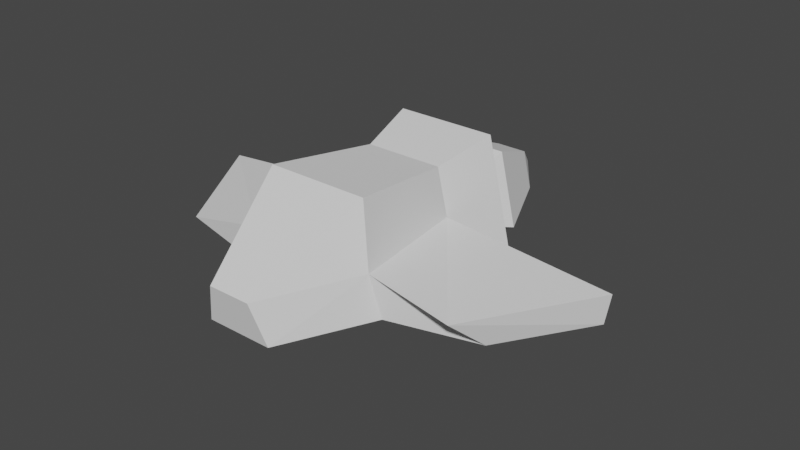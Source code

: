 # Source: PlayerA.blend  (saved by Blender 2.90.8; exported with 4.5.12 LTS)
import bpy
from mathutils import Matrix  # noqa: F401  (used for matrix-valued properties, if any)

bpy.ops.wm.read_factory_settings(use_empty=True)
scene = bpy.context.scene
scene.name = 'Scene'

# ---- collections
col_collection = bpy.data.collections.new('Collection'); scene.collection.children.link(col_collection)

# ---- world
world_world = bpy.data.worlds.new('World'); scene.world = world_world
world_world.use_nodes = True; world_world.node_tree.nodes.clear()
_N = world_world.node_tree.nodes; _L = world_world.node_tree.links
n0 = _N.new('ShaderNodeOutputWorld'); n0.name = 'World Output'; n0.location = (300, 300)
n1 = _N.new('ShaderNodeBackground'); n1.name = 'Background'; n1.location = (10, 300)
n1.inputs[0].default_value = (0.05088, 0.05088, 0.05088, 1.0)
_L.new(n1.outputs[0], n0.inputs[0])
n0.is_active_output = True
world_world.color = (0.05088, 0.05088, 0.05088)
world_world.use_sun_shadow = False
world_world.sun_shadow_jitter_overblur = 0.0

# ---- meshes
me_cube_001 = bpy.data.meshes.new('Cube.001')
me_cube_001.from_pydata([(-0.02425, -0.01809, 0.02569), (-0.0167, -0.01647, 0.05899), (-0.02, 0.02, 0.02419), (-0.01284, 0.02, 0.05419), (0.02425, -0.01809, 0.02569), (0.0167, -0.01647, 0.05899), (0.02, 0.02, 0.02419), (0.01284, 0.02, 0.05419), (-0.01079, -0.0474, 0.02585), (-0.006932, -0.05, 0.03879), (0.01079, -0.0474, 0.02585), (0.006932, -0.05, 0.03879), (-0.02135, -0.02, 0.03949), (-0.01642, 0.02, 0.03919), (0.01642, 0.02, 0.03919), (0.02135, -0.02, 0.03949), (-0.06996, 0.02, 0.02419), (-0.05168, -0.008626, 0.02419), (-0.07167, 0.02, 0.03419), (0.07167, 0.02, 0.03419), (0.06996, 0.02, 0.02419), (0.05168, -0.008626, 0.02419), (0.04762, -0.02, 0.03419), (-0.04762, -0.02, 0.03419), (-0.0167, 0.04, 0.05869), (-0.026, 0.04, 0.01969), (0.026, 0.04, 0.01969), (0.0167, 0.04, 0.05869), (0.0, 0.04, 0.004693), (0.0, 0.02, 0.01419), (0.0, -0.01809, 0.01069)], [], [(12, 1, 3, 13), (28, 26, 29), (14, 7, 5, 15), (5, 1, 9, 11), (29, 30, 0), (7, 3, 1, 5), (10, 11, 9, 8), (15, 11, 10), (12, 8, 9), (30, 10, 8), (12, 13, 18, 23), (14, 6, 26, 27), (6, 14, 19, 20), (20, 19, 22, 21), (17, 23, 18, 16), (14, 15, 22, 19), (2, 0, 17, 16), (0, 12, 23, 17), (15, 4, 21, 22), (4, 6, 20, 21), (13, 2, 16, 18), (25, 24, 27, 26, 28), (7, 14, 27), (3, 7, 27, 24), (2, 13, 24, 25), (13, 3, 24), (26, 6, 29), (29, 2, 25), (25, 28, 29), (0, 2, 29), (29, 6, 4), (10, 4, 15), (15, 5, 11), (9, 1, 12), (12, 0, 8), (8, 0, 30), (30, 4, 10), (29, 4, 30)])
_uv = me_cube_001.uv_layers.new(name='UVMap')
_uv.uv.foreach_set('vector', [0.5, 0.0, 0.625, 0.05332, 0.625, 0.25, 0.5, 0.25, 0.25, 0.5, 0.375, 0.5, 0.25, 0.5, 0.5, 0.5, 0.625, 0.5, 0.625, 0.6967, 0.5, 0.75, 0.625, 0.6967, 0.875, 0.6967, 0.875, 0.75, 0.625, 0.75, 0.25, 0.5, 0.2739, 0.7114, 0.1257, 0.7039, 0.625, 0.5, 0.875, 0.5, 0.875, 0.6967, 0.625, 0.6967, 0.375, 0.75, 0.625, 0.75, 0.625, 1.0, 0.375, 1.0, 0.5, 0.75, 0.625, 0.75, 0.375, 0.75, 0.5, 0.0, 0.375, 0.0, 0.625, 0.0, 0.2739, 0.7114, 0.375, 0.75, 0.125, 0.75, 0.5, 0.0, 0.5, 0.25, 0.5, 0.25, 0.5, 0.0, 0.5, 0.5, 0.375, 0.5, 0.375, 0.5, 0.5, 0.5, 0.375, 0.5, 0.5, 0.5, 0.5, 0.5, 0.375, 0.5, 0.375, 0.5, 0.5, 0.5, 0.5, 0.75, 0.375, 0.6789, 0.375, 0.07109, 0.5, 0.0, 0.5, 0.25, 0.375, 0.25, 0.5, 0.5, 0.5, 0.75, 0.5, 0.75, 0.5, 0.5, 0.125, 0.5, 0.1257, 0.7039, 0.125, 0.6789, 0.125, 0.5, 0.4169, 0.002508, 0.5, 0.0, 0.5, 0.0, 0.375, 0.07109, 0.5, 0.75, 0.4222, 0.7189, 0.375, 0.6789, 0.5, 0.75, 0.4222, 0.7189, 0.375, 0.5, 0.375, 0.5, 0.375, 0.6789, 0.5, 0.25, 0.375, 0.25, 0.375, 0.25, 0.5, 0.25, 0.375, 0.25, 0.5, 0.25, 0.5, 0.5, 0.375, 0.5, 0.375, 0.375, 0.625, 0.5, 0.5, 0.5, 0.625, 0.5, 0.875, 0.5, 0.625, 0.5, 0.625, 0.5, 0.875, 0.5, 0.375, 0.25, 0.5, 0.25, 0.5, 0.25, 0.375, 0.25, 0.5, 0.25, 0.625, 0.25, 0.5, 0.25, 0.375, 0.5, 0.375, 0.5, 0.25, 0.5, 0.25, 0.5, 0.125, 0.5, 0.125, 0.5, 0.125, 0.5, 0.25, 0.5, 0.25, 0.5, 0.1257, 0.7039, 0.125, 0.5, 0.25, 0.5, 0.25, 0.5, 0.375, 0.5, 0.4222, 0.7189, 0.375, 0.75, 0.4222, 0.7189, 0.5, 0.75, 0.5, 0.75, 0.625, 0.6967, 0.625, 0.75, 0.625, 0.0, 0.625, 0.05332, 0.5, 0.0, 0.5, 0.0, 0.4169, 0.002508, 0.375, 0.0, 0.125, 0.75, 0.1257, 0.7039, 0.2739, 0.7114, 0.2739, 0.7114, 0.4222, 0.7189, 0.375, 0.75, 0.25, 0.5, 0.4222, 0.7189, 0.2739, 0.7114])
_ca = me_cube_001.color_attributes.new('Col', 'BYTE_COLOR', 'CORNER')
_ca.data.foreach_set('color', [1.0, 0.0006071, 0.0, 1.0, 1.0, 0.0006071, 0.0, 1.0, 1.0, 0.0006071, 0.0, 1.0, 1.0, 0.0006071, 0.0, 1.0, 0.0, 0.0, 0.0, 1.0, 0.0, 0.0, 0.008568, 1.0, 0.0, 0.0, 0.314, 1.0, 1.0, 0.0006071, 0.0, 1.0, 1.0, 0.0006071, 0.0, 1.0, 1.0, 0.0006071, 0.0, 1.0, 1.0, 0.0006071, 0.0, 1.0, 0.0, 1.0, 0.0003035, 1.0, 0.0, 1.0, 0.0, 1.0, 0.0, 1.0, 0.0003035, 1.0, 0.0, 1.0, 0.0, 1.0, 0.314, 0.0006071, 0.0, 1.0, 0.314, 0.0, 0.0, 1.0, 0.6795, 0.0, 0.0, 1.0, 1.0, 0.0006071, 0.0, 1.0, 1.0, 0.0006071, 0.0, 1.0, 1.0, 0.0006071, 0.0, 1.0, 1.0, 0.0006071, 0.0, 1.0, 0.6795, 0.0006071, 0.0, 1.0, 1.0, 0.0006071, 0.0, 1.0, 1.0, 0.0006071, 0.0, 1.0, 0.6795, 0.0006071, 0.0, 1.0, 1.0, 0.0006071, 0.0, 1.0, 1.0, 0.0006071, 0.0, 1.0, 0.6795, 0.0006071, 0.0, 1.0, 1.0, 0.0006071, 0.0, 1.0, 0.6795, 0.0006071, 0.0, 1.0, 1.0, 0.0006071, 0.0, 1.0, 0.314, 0.0, 0.0, 1.0, 0.6795, 0.0006071, 0.0, 1.0, 0.6795, 0.0006071, 0.0, 1.0, 1.0, 0.0006071, 0.0, 1.0, 1.0, 0.0006071, 0.0, 1.0, 1.0, 0.0, 0.0, 1.0, 1.0, 0.0003035, 0.0, 1.0, 0.0, 0.0, 1.0, 1.0, 0.0, 0.0, 0.8388, 1.0, 0.0, 0.0, 0.008568, 1.0, 0.0, 0.0, 0.002732, 1.0, 0.8388, 0.0006071, 0.0, 1.0, 1.0, 0.0006071, 0.0, 1.0, 1.0, 0.0, 0.0, 1.0, 1.0, 0.0, 0.0, 1.0, 1.0, 0.0, 0.0, 1.0, 1.0, 0.0, 0.0, 1.0, 1.0, 0.0006071, 0.0, 1.0, 0.6795, 0.0003035, 0.0, 1.0, 0.6795, 0.0, 0.0, 1.0, 1.0, 0.0003035, 0.0, 1.0, 1.0, 0.0, 0.0, 1.0, 0.6795, 0.0, 0.0, 1.0, 1.0, 0.0006071, 0.0, 1.0, 1.0, 0.0006071, 0.0, 1.0, 1.0, 0.0006071, 0.0, 1.0, 1.0, 0.0, 0.0, 1.0, 0.6795, 0.001518, 0.001518, 1.0, 0.6795, 0.0, 0.0, 1.0, 0.6795, 0.0, 0.0, 1.0, 0.6795, 0.0, 0.0, 1.0, 0.6795, 0.0, 0.0, 1.0, 1.0, 0.0006071, 0.0, 1.0, 1.0, 0.0003035, 0.0, 1.0, 0.6795, 0.0, 0.0, 1.0, 1.0, 0.0006071, 0.0, 1.0, 0.6795, 0.0, 0.0, 1.0, 0.6795, 0.0003035, 0.0, 1.0, 1.0, 0.0006071, 0.0, 1.0, 0.6795, 0.0, 0.0, 1.0, 0.8388, 0.0006071, 0.0, 1.0, 1.0, 0.0, 0.0, 1.0, 0.6795, 0.0003035, 0.0, 1.0, 1.0, 0.0006071, 0.0, 1.0, 0.6795, 0.001518, 0.001518, 1.0, 0.6795, 0.0, 0.0, 1.0, 1.0, 0.0, 0.0, 1.0, 0.0, 0.0, 0.0, 1.0, 0.0, 0.0, 0.004025, 1.0, 0.0, 0.0, 0.002732, 1.0, 0.0, 0.0, 0.008568, 1.0, 0.0, 0.0, 0.0, 1.0, 0.0, 0.0, 1.0, 1.0, 0.0, 0.0, 1.0, 1.0, 0.0, 0.0, 0.002732, 1.0, 0.0, 0.0, 1.0, 1.0, 0.0, 0.0, 1.0, 1.0, 0.0, 0.0, 0.002732, 1.0, 0.0, 0.0, 0.004025, 1.0, 0.0, 0.0, 0.6795, 1.0, 0.0, 0.0, 1.0, 1.0, 0.0, 0.0, 0.004025, 1.0, 0.0, 0.0, 0.0, 1.0, 0.0, 0.0, 1.0, 1.0, 0.0, 0.0, 1.0, 1.0, 0.0, 0.0, 0.004025, 1.0, 0.0, 0.0, 0.008568, 1.0, 0.0, 0.0, 0.8388, 1.0, 0.0, 0.0, 0.314, 1.0, 0.0, 0.0, 0.314, 1.0, 0.0, 0.0, 0.6795, 1.0, 0.0, 0.0, 0.0, 1.0, 0.0, 0.0, 0.0, 1.0, 0.0, 0.0, 0.0, 1.0, 0.0, 0.0, 0.314, 1.0, 0.6795, 0.0, 0.0, 1.0, 0.6795, 0.001518, 0.001518, 1.0, 0.314, 0.0006071, 0.0, 1.0, 0.314, 0.0006071, 0.0, 1.0, 0.8388, 0.0006071, 0.0, 1.0, 0.6795, 0.0, 0.0, 1.0, 0.6795, 0.0006071, 0.0, 1.0, 0.6795, 0.0, 0.0, 1.0, 1.0, 0.0006071, 0.0, 1.0, 0.0, 1.0, 0.0, 1.0, 0.0, 1.0, 0.0003035, 1.0, 0.0, 1.0, 0.0, 1.0, 0.0, 1.0, 0.0003035, 1.0, 0.0, 1.0, 0.0, 1.0, 0.0, 1.0, 0.0, 1.0, 1.0, 0.0006071, 0.0, 1.0, 0.6795, 0.0, 0.0, 1.0, 0.6795, 0.0006071, 0.0, 1.0, 0.6795, 0.0006071, 0.0, 1.0, 0.6795, 0.0, 0.0, 1.0, 0.314, 0.0, 0.0, 1.0, 0.314, 0.0, 0.0, 1.0, 0.6795, 0.0, 0.0, 1.0, 0.6795, 0.0006071, 0.0, 1.0, 0.314, 0.0006071, 0.0, 1.0, 0.6795, 0.0, 0.0, 1.0, 0.314, 0.0, 0.0, 1.0])
me_cube_001.use_remesh_fix_poles = True
me_cube_001.use_remesh_preserve_attributes = False
me_cube_001.use_mirror_vertex_groups = False
me_cube_001.use_paint_bone_selection = False
me_cube_001.use_paint_mask_vertex = True
me_cube_001.update()
me_cube_002 = bpy.data.meshes.new('Cube.002')
me_cube_002.from_pydata([(-0.007013, -2.819e-05, 0.01089), (-0.01092, -2.819e-05, -0.00549), (0.01092, -2.819e-05, -0.00549), (0.007013, -2.819e-05, 0.01089), (8.345e-11, -2.819e-05, -0.01179), (-0.01052, 0.01047, 0.01643), (-0.01638, 0.01047, -0.008136), (2.295e-10, 0.01047, -0.01759), (0.01638, 0.01047, -0.008136), (0.01052, 0.01047, 0.01643), (-0.00526, 0.03147, 0.008118), (-0.00819, 0.03147, -0.004167), (1.147e-10, 0.03147, -0.008892), (0.00819, 0.03147, -0.004167), (0.00526, 0.03147, 0.008118), (3.779e-19, 0.04197, -0.0001981), (-0.004208, 0.006272, 0.006455), (-0.006552, 0.006272, -0.003373), (0.006552, 0.006272, -0.003373), (0.004208, 0.006272, 0.006455), (3.779e-19, 0.006272, -0.007153), (-0.006312, 0.01257, 0.009781), (-0.009828, 0.01257, -0.004961), (3.779e-19, 0.01257, -0.01063), (0.009828, 0.01257, -0.004961), (0.006312, 0.01257, 0.009781), (-0.003156, 0.02517, 0.004791), (-0.004914, 0.02517, -0.00258), (3.779e-19, 0.02517, -0.005415), (0.004914, 0.02517, -0.00258), (0.003156, 0.02517, 0.004791), (3.779e-19, 0.03147, -0.0001981)], [], [(1, 0, 3, 2, 4), (6, 11, 10, 5), (3, 9, 8, 2), (4, 7, 6, 1), (0, 5, 9, 3), (2, 8, 7, 4), (1, 6, 5, 0), (12, 15, 11), (9, 14, 13, 8), (7, 12, 11, 6), (5, 10, 14, 9), (8, 13, 12, 7), (10, 15, 14), (13, 15, 12), (11, 15, 10), (14, 15, 13), (17, 20, 18, 19, 16), (22, 21, 26, 27), (19, 18, 24, 25), (20, 17, 22, 23), (16, 19, 25, 21), (18, 20, 23, 24), (17, 16, 21, 22), (28, 27, 31), (25, 24, 29, 30), (23, 22, 27, 28), (21, 25, 30, 26), (24, 23, 28, 29), (26, 30, 31), (29, 28, 31), (27, 26, 31), (30, 29, 31)])
_uv = me_cube_002.uv_layers.new(name='UVMap')
_uv.uv.foreach_set('vector', [0.375, 0.25, 0.5, 0.25, 0.5, 0.5, 0.375, 0.5, 0.375, 0.375, 0.375, 0.25, 0.375, 0.25, 0.5, 0.25, 0.5, 0.25, 0.5, 0.5, 0.5, 0.5, 0.375, 0.5, 0.375, 0.5, 0.375, 0.375, 0.375, 0.375, 0.375, 0.25, 0.375, 0.25, 0.5, 0.25, 0.5, 0.25, 0.5, 0.5, 0.5, 0.5, 0.375, 0.5, 0.375, 0.5, 0.375, 0.375, 0.375, 0.375, 0.375, 0.25, 0.375, 0.25, 0.5, 0.25, 0.5, 0.25, 0.375, 0.375, 0.375, 0.375, 0.375, 0.25, 0.5, 0.5, 0.5, 0.5, 0.375, 0.5, 0.375, 0.5, 0.375, 0.375, 0.375, 0.375, 0.375, 0.25, 0.375, 0.25, 0.5, 0.25, 0.5, 0.25, 0.5, 0.5, 0.5, 0.5, 0.375, 0.5, 0.375, 0.5, 0.375, 0.375, 0.375, 0.375, 0.5, 0.25, 0.5, 0.25, 0.5, 0.5, 0.375, 0.5, 0.375, 0.5, 0.375, 0.375, 0.375, 0.25, 0.375, 0.25, 0.5, 0.25, 0.5, 0.5, 0.5, 0.5, 0.375, 0.5, 0.375, 0.25, 0.375, 0.375, 0.375, 0.5, 0.5, 0.5, 0.5, 0.25, 0.375, 0.25, 0.5, 0.25, 0.5, 0.25, 0.375, 0.25, 0.5, 0.5, 0.375, 0.5, 0.375, 0.5, 0.5, 0.5, 0.375, 0.375, 0.375, 0.25, 0.375, 0.25, 0.375, 0.375, 0.5, 0.25, 0.5, 0.5, 0.5, 0.5, 0.5, 0.25, 0.375, 0.5, 0.375, 0.375, 0.375, 0.375, 0.375, 0.5, 0.375, 0.25, 0.5, 0.25, 0.5, 0.25, 0.375, 0.25, 0.375, 0.375, 0.375, 0.25, 0.375, 0.375, 0.5, 0.5, 0.375, 0.5, 0.375, 0.5, 0.5, 0.5, 0.375, 0.375, 0.375, 0.25, 0.375, 0.25, 0.375, 0.375, 0.5, 0.25, 0.5, 0.5, 0.5, 0.5, 0.5, 0.25, 0.375, 0.5, 0.375, 0.375, 0.375, 0.375, 0.375, 0.5, 0.5, 0.25, 0.5, 0.5, 0.5, 0.25, 0.375, 0.5, 0.375, 0.375, 0.375, 0.5, 0.375, 0.25, 0.5, 0.25, 0.375, 0.25, 0.5, 0.5, 0.375, 0.5, 0.5, 0.5])
_ca = me_cube_002.color_attributes.new('Col', 'BYTE_COLOR', 'CORNER')
_ca.data.foreach_set('color', [0.0, 0.0006071, 1.0, 1.0, 0.0, 0.0006071, 1.0, 1.0, 0.0, 0.0006071, 1.0, 1.0, 0.0003035, 0.0006071, 1.0, 1.0, 0.01521, 0.0009106, 0.9734, 1.0, 0.0, 0.0006071, 1.0, 1.0, 0.0, 0.0006071, 1.0, 1.0, 0.0, 0.0006071, 1.0, 1.0, 0.0, 0.0006071, 1.0, 1.0, 0.0, 0.0006071, 1.0, 1.0, 0.0, 0.0006071, 1.0, 1.0, 0.0003035, 0.0006071, 1.0, 1.0, 0.0003035, 0.0006071, 1.0, 1.0, 0.01521, 0.0009106, 0.9734, 1.0, 0.01521, 0.0009106, 0.9734, 1.0, 0.0, 0.0006071, 1.0, 1.0, 0.0, 0.0006071, 1.0, 1.0, 0.0, 0.0006071, 1.0, 1.0, 0.0, 0.0006071, 1.0, 1.0, 0.0, 0.0006071, 1.0, 1.0, 0.0, 0.0006071, 1.0, 1.0, 0.0003035, 0.0006071, 1.0, 1.0, 0.0003035, 0.0006071, 1.0, 1.0, 0.01521, 0.0009106, 0.9734, 1.0, 0.01521, 0.0009106, 0.9734, 1.0, 0.0, 0.0006071, 1.0, 1.0, 0.0, 0.0006071, 1.0, 1.0, 0.0, 0.0006071, 1.0, 1.0, 0.0, 0.0006071, 1.0, 1.0, 0.01521, 0.0009106, 0.9734, 1.0, 0.01521, 0.0009106, 0.9734, 1.0, 0.0, 0.0006071, 1.0, 1.0, 0.0, 0.0006071, 1.0, 1.0, 0.0, 0.0006071, 1.0, 1.0, 0.0003035, 0.0006071, 1.0, 1.0, 0.0003035, 0.0006071, 1.0, 1.0, 0.01521, 0.0009106, 0.9734, 1.0, 0.01521, 0.0009106, 0.9734, 1.0, 0.0, 0.0006071, 1.0, 1.0, 0.0, 0.0006071, 1.0, 1.0, 0.0, 0.0006071, 1.0, 1.0, 0.0, 0.0006071, 1.0, 1.0, 0.0, 0.0006071, 1.0, 1.0, 0.0, 0.0006071, 1.0, 1.0, 0.0003035, 0.0006071, 1.0, 1.0, 0.0003035, 0.0006071, 1.0, 1.0, 0.01521, 0.0009106, 0.9734, 1.0, 0.01521, 0.0009106, 0.9734, 1.0, 0.0, 0.0006071, 1.0, 1.0, 0.0, 0.0006071, 1.0, 1.0, 0.0, 0.0006071, 1.0, 1.0, 0.0003035, 0.0006071, 1.0, 1.0, 0.0003035, 0.0006071, 1.0, 1.0, 0.01521, 0.0009106, 0.9734, 1.0, 0.0, 0.0006071, 1.0, 1.0, 0.0, 0.0006071, 1.0, 1.0, 0.0, 0.0006071, 1.0, 1.0, 0.0, 0.0006071, 1.0, 1.0, 0.0, 0.0006071, 1.0, 1.0, 0.0003035, 0.0006071, 1.0, 1.0, 0.0, 0.0, 0.0, 1.0, 0.0, 0.0, 0.0, 1.0, 0.0, 0.0, 0.0, 1.0, 0.0, 0.0, 0.0, 1.0, 0.0, 0.0, 0.0, 1.0, 0.0, 0.0, 0.0, 1.0, 0.0, 0.0, 0.0, 1.0, 0.0, 0.0, 0.0, 1.0, 0.0, 0.0, 0.0, 1.0, 0.0, 0.0, 0.0, 1.0, 0.0, 0.0, 0.0, 1.0, 0.0, 0.0, 0.0, 1.0, 0.0, 0.0, 0.0, 1.0, 0.0, 0.0, 0.0, 1.0, 0.0, 0.0, 0.0, 1.0, 0.0, 0.0, 0.0, 1.0, 0.0, 0.0, 0.0, 1.0, 0.0, 0.0, 0.0, 1.0, 0.0, 0.0, 0.0, 1.0, 0.0, 0.0, 0.0, 1.0, 0.0, 0.0, 0.0, 1.0, 0.0, 0.0, 0.0, 1.0, 0.0, 0.0, 0.0, 1.0, 0.0, 0.0, 0.0, 1.0, 0.0, 0.0, 0.0, 1.0, 0.0, 0.0, 0.0, 1.0, 0.0, 0.0, 0.0, 1.0, 0.0, 0.0, 0.0, 1.0, 0.0, 0.0, 0.0, 1.0, 0.0, 0.0, 0.0, 1.0, 0.0, 0.0, 0.0, 1.0, 0.0, 0.0, 0.0, 1.0, 0.0, 0.0, 0.0, 1.0, 0.0, 0.0, 0.0, 1.0, 0.0, 0.0, 0.0, 1.0, 0.0, 0.0, 0.0, 1.0, 0.0, 0.0, 0.0, 1.0, 0.0, 0.0, 0.0, 1.0, 0.0, 0.0, 0.0, 1.0, 0.0, 0.0, 0.0, 1.0, 0.0, 0.0, 0.0, 1.0, 0.0, 0.0, 0.0, 1.0, 0.0, 0.0, 0.0, 1.0, 0.0, 0.0, 0.0, 1.0, 0.0, 0.0, 0.0, 1.0, 0.0, 0.0, 0.0, 1.0, 0.0, 0.0, 0.0, 1.0, 0.0, 0.0, 0.0, 1.0, 0.0, 0.0, 0.0, 1.0, 0.0, 0.0, 0.0, 1.0, 0.0, 0.0, 0.0, 1.0, 0.0, 0.0, 0.0, 1.0, 0.0, 0.0, 0.0, 1.0, 0.0, 0.0, 0.0, 1.0, 0.0, 0.0, 0.0, 1.0, 0.0, 0.0, 0.0, 1.0, 0.0, 0.0, 0.0, 1.0, 0.0, 0.0, 0.0, 1.0, 0.0, 0.0, 0.0, 1.0, 0.0, 0.0, 0.0, 1.0])
me_cube_002.use_remesh_fix_poles = True
me_cube_002.use_remesh_preserve_attributes = False
me_cube_002.use_mirror_vertex_groups = False
me_cube_002.use_paint_bone_selection = False
me_cube_002.use_paint_mask = True
me_cube_002.update()
arm_armature = bpy.data.armatures.new('Armature')  # bones are not reproduced

# ---- objects
ob_ship_body = bpy.data.objects.new('Ship Body', me_cube_001)
ob_ship_flame = bpy.data.objects.new('Ship Flame', me_cube_002)
ob_armature_ship = bpy.data.objects.new('Armature_Ship', arm_armature)

# ---- transforms, parenting, visibility, modifiers, constraints
ob_ship_body.location = (0.0, 0.0, 9.337e-08)
ob_ship_body.lineart.crease_threshold = 0.0
ob_ship_flame.location = (0.0, 0.045, 0.03)
ob_ship_flame.lineart.crease_threshold = 0.0
ob_armature_ship.location = (0.0, 0.0, 0.0)
ob_armature_ship.lineart.crease_threshold = 0.0

# ---- collection membership
col_collection.objects.link(ob_ship_body)
col_collection.objects.link(ob_ship_flame)
col_collection.objects.link(ob_armature_ship)

# ---- scene / render settings (as saved in the file)
scene.frame_start = 0; scene.frame_end = 60; scene.frame_set(0)
scene.render.engine = 'BLENDER_EEVEE_NEXT'
scene.render.fps = 60
scene.cycles.use_denoising = False
scene.cycles.samples = 128
scene.cycles.sampling_pattern = 'TABULATED_SOBOL'
scene.cycles.use_adaptive_sampling = False
scene.cycles.use_light_tree = False
scene.view_settings.view_transform = 'Filmic'
bpy.context.view_layer.update()

# ---- added for rendering (the .blend has no active camera and no usable light): camera, sun
cam_auto = bpy.data.cameras.new('AutoCamera')
cam_auto.lens = 50.0
cam_auto.sensor_width = 36.0
cam_auto.clip_end = 1000.0
ob_auto_camera = bpy.data.objects.new('AutoCamera', cam_auto)
scene.collection.objects.link(ob_auto_camera)
ob_auto_camera.location = (0.190196, -0.209749, 0.184)
ob_auto_camera.rotation_euler = (1.09748, -7.21219e-08, 0.694738)
scene.camera = ob_auto_camera
light_auto_sun = bpy.data.lights.new('AutoSun', 'SUN')
light_auto_sun.energy = 3.0
light_auto_sun.angle = 0.0523599
ob_auto_sun = bpy.data.objects.new('AutoSun', light_auto_sun)
scene.collection.objects.link(ob_auto_sun)
ob_auto_sun.rotation_euler = (0.872665, 0.174533, 0.523599)
bpy.context.view_layer.update()
